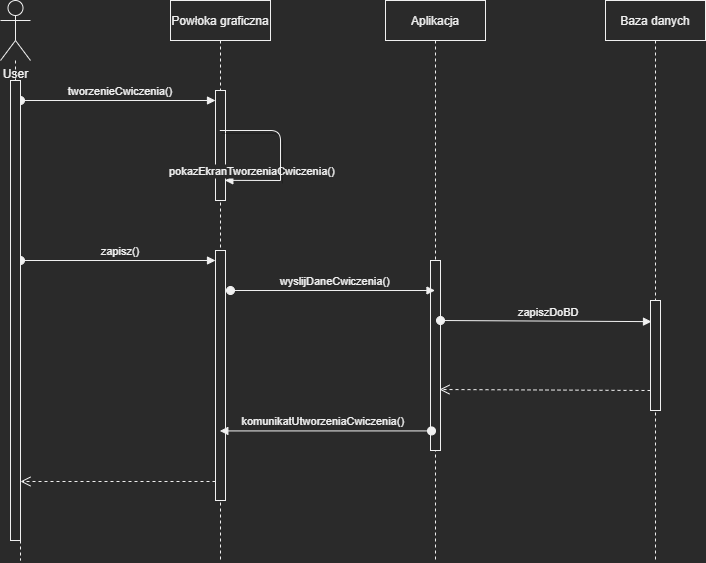

The diagram above was exported from draw.io. Its source (the exported page's mxGraphModel, read from the mxfile embedded in the PNG):
<mxGraphModel dx="1487" dy="696" grid="1" gridSize="10" guides="1" tooltips="1" connect="1" arrows="1" fold="1" page="1" pageScale="1" pageWidth="1169" pageHeight="827" math="0" shadow="0">
  <root>
    <mxCell id="EBktu8X3GXxtk0qUy2so-0" />
    <mxCell id="EBktu8X3GXxtk0qUy2so-1" parent="EBktu8X3GXxtk0qUy2so-0" />
    <mxCell id="X7k5LbqKq8TJXDaYUzWf-0" value="Aplikacja" style="shape=umlLifeline;perimeter=lifelinePerimeter;container=1;collapsible=0;recursiveResize=0;rounded=0;shadow=0;strokeWidth=1;" vertex="1" parent="EBktu8X3GXxtk0qUy2so-1">
      <mxGeometry x="465" y="80" width="100" height="560" as="geometry" />
    </mxCell>
    <mxCell id="X7k5LbqKq8TJXDaYUzWf-1" value="" style="points=[];perimeter=orthogonalPerimeter;rounded=0;shadow=0;strokeWidth=1;" vertex="1" parent="X7k5LbqKq8TJXDaYUzWf-0">
      <mxGeometry x="45" y="260" width="10" height="190" as="geometry" />
    </mxCell>
    <mxCell id="X7k5LbqKq8TJXDaYUzWf-2" value="Baza danych" style="shape=umlLifeline;perimeter=lifelinePerimeter;container=1;collapsible=0;recursiveResize=0;rounded=0;shadow=0;strokeWidth=1;" vertex="1" parent="EBktu8X3GXxtk0qUy2so-1">
      <mxGeometry x="685" y="80" width="100" height="560" as="geometry" />
    </mxCell>
    <mxCell id="X7k5LbqKq8TJXDaYUzWf-3" value="" style="points=[];perimeter=orthogonalPerimeter;rounded=0;shadow=0;strokeWidth=1;" vertex="1" parent="X7k5LbqKq8TJXDaYUzWf-2">
      <mxGeometry x="45" y="300" width="10" height="110" as="geometry" />
    </mxCell>
    <mxCell id="X7k5LbqKq8TJXDaYUzWf-4" value="User" style="shape=umlActor;verticalLabelPosition=bottom;verticalAlign=top;html=1;outlineConnect=0;" vertex="1" parent="EBktu8X3GXxtk0qUy2so-1">
      <mxGeometry x="80" y="80" width="30" height="60" as="geometry" />
    </mxCell>
    <mxCell id="X7k5LbqKq8TJXDaYUzWf-5" value="" style="endArrow=none;dashed=1;html=1;" edge="1" parent="EBktu8X3GXxtk0qUy2so-1" source="X7k5LbqKq8TJXDaYUzWf-18">
      <mxGeometry width="50" height="50" relative="1" as="geometry">
        <mxPoint x="320" y="320" as="sourcePoint" />
        <mxPoint x="100" y="640" as="targetPoint" />
      </mxGeometry>
    </mxCell>
    <mxCell id="X7k5LbqKq8TJXDaYUzWf-6" value="Powłoka graficzna" style="shape=umlLifeline;perimeter=lifelinePerimeter;container=1;collapsible=0;recursiveResize=0;rounded=0;shadow=0;strokeWidth=1;" vertex="1" parent="EBktu8X3GXxtk0qUy2so-1">
      <mxGeometry x="250" y="80" width="100" height="560" as="geometry" />
    </mxCell>
    <mxCell id="X7k5LbqKq8TJXDaYUzWf-7" value="" style="points=[];perimeter=orthogonalPerimeter;rounded=0;shadow=0;strokeWidth=1;" vertex="1" parent="X7k5LbqKq8TJXDaYUzWf-6">
      <mxGeometry x="45" y="90" width="10" height="110" as="geometry" />
    </mxCell>
    <mxCell id="X7k5LbqKq8TJXDaYUzWf-8" value="tworzenieCwiczenia()" style="verticalAlign=bottom;startArrow=oval;endArrow=block;startSize=8;shadow=0;strokeWidth=1;" edge="1" parent="X7k5LbqKq8TJXDaYUzWf-6" target="X7k5LbqKq8TJXDaYUzWf-7">
      <mxGeometry x="0.0256" relative="1" as="geometry">
        <mxPoint x="-150" y="100" as="sourcePoint" />
        <mxPoint as="offset" />
      </mxGeometry>
    </mxCell>
    <mxCell id="X7k5LbqKq8TJXDaYUzWf-9" value="pokazEkranTworzeniaCwiczenia()" style="verticalAlign=bottom;endArrow=block;shadow=0;strokeWidth=1;entryX=0.933;entryY=0.817;entryDx=0;entryDy=0;entryPerimeter=0;" edge="1" parent="EBktu8X3GXxtk0qUy2so-1" target="X7k5LbqKq8TJXDaYUzWf-7">
      <mxGeometry relative="1" as="geometry">
        <mxPoint x="360" y="260" as="sourcePoint" />
        <mxPoint x="370" y="280" as="targetPoint" />
      </mxGeometry>
    </mxCell>
    <mxCell id="X7k5LbqKq8TJXDaYUzWf-10" value="" style="points=[];perimeter=orthogonalPerimeter;rounded=0;shadow=0;strokeWidth=1;" vertex="1" parent="EBktu8X3GXxtk0qUy2so-1">
      <mxGeometry x="295" y="330" width="10" height="250" as="geometry" />
    </mxCell>
    <mxCell id="X7k5LbqKq8TJXDaYUzWf-11" value="zapisz()" style="verticalAlign=bottom;startArrow=oval;endArrow=block;startSize=8;shadow=0;strokeWidth=1;" edge="1" parent="EBktu8X3GXxtk0qUy2so-1">
      <mxGeometry x="0.0256" relative="1" as="geometry">
        <mxPoint x="100" y="340" as="sourcePoint" />
        <mxPoint x="295" y="340" as="targetPoint" />
        <mxPoint as="offset" />
      </mxGeometry>
    </mxCell>
    <mxCell id="X7k5LbqKq8TJXDaYUzWf-12" value="wyslijDaneCwiczenia()" style="verticalAlign=bottom;startArrow=oval;endArrow=block;startSize=8;shadow=0;strokeWidth=1;" edge="1" parent="EBktu8X3GXxtk0qUy2so-1">
      <mxGeometry x="0.0256" relative="1" as="geometry">
        <mxPoint x="310" y="370" as="sourcePoint" />
        <mxPoint x="514.5" y="370" as="targetPoint" />
        <mxPoint as="offset" />
      </mxGeometry>
    </mxCell>
    <mxCell id="X7k5LbqKq8TJXDaYUzWf-13" value="zapiszDoBD" style="verticalAlign=bottom;startArrow=oval;endArrow=block;startSize=8;shadow=0;strokeWidth=1;entryX=0.1;entryY=0.192;entryDx=0;entryDy=0;entryPerimeter=0;" edge="1" parent="EBktu8X3GXxtk0qUy2so-1" target="X7k5LbqKq8TJXDaYUzWf-3">
      <mxGeometry x="0.0256" relative="1" as="geometry">
        <mxPoint x="520" y="400" as="sourcePoint" />
        <mxPoint x="725" y="400" as="targetPoint" />
        <mxPoint as="offset" />
      </mxGeometry>
    </mxCell>
    <mxCell id="X7k5LbqKq8TJXDaYUzWf-14" value="" style="verticalAlign=bottom;endArrow=open;dashed=1;endSize=8;shadow=0;strokeWidth=1;" edge="1" parent="EBktu8X3GXxtk0qUy2so-1">
      <mxGeometry x="0.1379" y="-9" relative="1" as="geometry">
        <mxPoint x="519" y="468.9999999999999" as="targetPoint" />
        <mxPoint x="730" y="470" as="sourcePoint" />
        <mxPoint as="offset" />
      </mxGeometry>
    </mxCell>
    <mxCell id="X7k5LbqKq8TJXDaYUzWf-15" value="" style="endArrow=none;html=1;shadow=1;" edge="1" parent="EBktu8X3GXxtk0qUy2so-1" target="X7k5LbqKq8TJXDaYUzWf-6">
      <mxGeometry width="50" height="50" relative="1" as="geometry">
        <mxPoint x="360" y="260" as="sourcePoint" />
        <mxPoint x="500" y="280" as="targetPoint" />
        <Array as="points">
          <mxPoint x="360" y="210" />
        </Array>
      </mxGeometry>
    </mxCell>
    <mxCell id="X7k5LbqKq8TJXDaYUzWf-16" value="komunikatUtworzeniaCwiczenia()" style="verticalAlign=bottom;startArrow=oval;endArrow=block;startSize=8;shadow=0;strokeWidth=1;exitX=0.1;exitY=0.897;exitDx=0;exitDy=0;exitPerimeter=0;" edge="1" parent="EBktu8X3GXxtk0qUy2so-1" source="X7k5LbqKq8TJXDaYUzWf-1" target="X7k5LbqKq8TJXDaYUzWf-6">
      <mxGeometry x="0.0256" relative="1" as="geometry">
        <mxPoint x="530" y="410" as="sourcePoint" />
        <mxPoint x="740.9999999999998" y="411.12" as="targetPoint" />
        <mxPoint as="offset" />
      </mxGeometry>
    </mxCell>
    <mxCell id="X7k5LbqKq8TJXDaYUzWf-17" value="" style="verticalAlign=bottom;endArrow=open;dashed=1;endSize=8;shadow=0;strokeWidth=1;" edge="1" parent="EBktu8X3GXxtk0qUy2so-1" target="X7k5LbqKq8TJXDaYUzWf-18">
      <mxGeometry x="0.1379" y="-9" relative="1" as="geometry">
        <mxPoint x="84" y="559.9999999999999" as="targetPoint" />
        <mxPoint x="295" y="561" as="sourcePoint" />
        <mxPoint as="offset" />
      </mxGeometry>
    </mxCell>
    <mxCell id="X7k5LbqKq8TJXDaYUzWf-18" value="" style="points=[];perimeter=orthogonalPerimeter;rounded=0;shadow=0;strokeWidth=1;" vertex="1" parent="EBktu8X3GXxtk0qUy2so-1">
      <mxGeometry x="90" y="160" width="10" height="460" as="geometry" />
    </mxCell>
    <mxCell id="X7k5LbqKq8TJXDaYUzWf-19" value="" style="endArrow=none;dashed=1;html=1;" edge="1" parent="EBktu8X3GXxtk0qUy2so-1" source="X7k5LbqKq8TJXDaYUzWf-4" target="X7k5LbqKq8TJXDaYUzWf-18">
      <mxGeometry width="50" height="50" relative="1" as="geometry">
        <mxPoint x="95.1808681760765" y="140" as="sourcePoint" />
        <mxPoint x="100" y="939.333292643229" as="targetPoint" />
      </mxGeometry>
    </mxCell>
  </root>
</mxGraphModel>